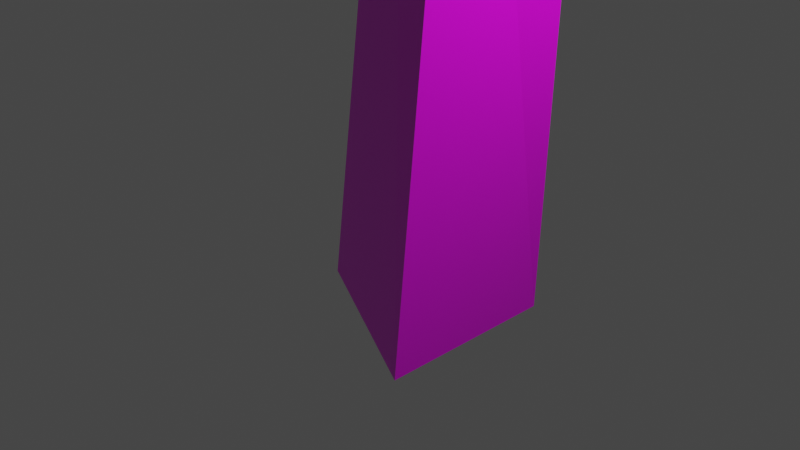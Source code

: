 # Source: palm.blend  (saved by Blender 2.80.75; exported with 4.5.12 LTS)
import bpy
from mathutils import Matrix  # noqa: F401  (used for matrix-valued properties, if any)

bpy.ops.wm.read_factory_settings(use_empty=True)
scene = bpy.context.scene
scene.name = 'Scene'

# ---- collections
col_collection = bpy.data.collections.new('Collection'); scene.collection.children.link(col_collection)

# ---- images (referenced by path relative to the original .blend; pixels are not part of the script)
import os
ASSET_DIR = os.environ.get("B2B_ASSET_DIR", "")  # directory of the original .blend (textures are referenced by path, not embedded)
HERE = os.path.dirname(os.path.abspath(__file__))  # packed textures are extracted next to this script under _unpacked/

def load_image(name, relpath, width, height, colorspace="sRGB"):
    """Load a texture the original file referenced (path relative to the .blend, or extracted next to this script)."""
    p = next((c for c in (os.path.join(HERE, relpath), os.path.join(ASSET_DIR, relpath)) if relpath and os.path.exists(c)), "")
    if p:
        img = bpy.data.images.load(p, check_existing=True)
        img.name = name
    else:  # same state as the original file: an image datablock whose file is absent (Cycles renders it pink)
        img = bpy.data.images.new(name, width, height)
        img.source = "FILE"
        img.filepath = "//" + (relpath or name)
    img.colorspace_settings.name = colorspace
    return img
img_plam0_jpg = load_image('plam0.jpg', 'plam0.jpg', 1024, 1024, 'sRGB')

# ---- materials (node trees are filled in below, after node groups)
mat_material = bpy.data.materials.new('Material')
mat_material.alpha_threshold = 0.0
mat_material.use_transparent_shadow = False
mat_material.line_color = (0.0, 0.0, 0.0, 1.0)

# ---- material node trees
mat_material.use_nodes = True; mat_material.node_tree.nodes.clear()
_N = mat_material.node_tree.nodes; _L = mat_material.node_tree.links
n0 = _N.new('ShaderNodeOutputMaterial'); n0.name = 'Material Output'; n0.location = (300, 300)
n1 = _N.new('ShaderNodeBsdfPrincipled'); n1.name = 'Principled BSDF'; n1.location = (10, 300)
n1.distribution = 'GGX'
n1.subsurface_method = 'BURLEY'
n1.inputs[2].default_value = 0.4
n1.inputs[3].default_value = 1.45
n1.inputs[27].default_value = (0.0, 0.0, 0.0, 1.0)
n1.inputs[28].default_value = 1.0
n2 = _N.new('ShaderNodeTexImage'); n2.name = 'Image Texture'; n2.location = (-190, 280)
n2.image = img_plam0_jpg
_L.new(n1.outputs[0], n0.inputs[0])
_L.new(n2.outputs[0], n1.inputs[0])
n0.is_active_output = True

# ---- world
world_world = bpy.data.worlds.new('World'); scene.world = world_world
world_world.use_nodes = True; world_world.node_tree.nodes.clear()
_N = world_world.node_tree.nodes; _L = world_world.node_tree.links
n0 = _N.new('ShaderNodeOutputWorld'); n0.name = 'World Output'; n0.location = (300, 300)
n1 = _N.new('ShaderNodeBackground'); n1.name = 'Background'; n1.location = (10, 300)
n1.inputs[0].default_value = (0.05088, 0.05088, 0.05088, 1.0)
_L.new(n1.outputs[0], n0.inputs[0])
n0.is_active_output = True
world_world.color = (0.05088, 0.05088, 0.05088)
world_world.use_sun_shadow = False
world_world.sun_shadow_jitter_overblur = 0.0

# ---- cameras
cam_camera = bpy.data.cameras.new('Camera')
cam_camera.clip_end = 100.0
cam_camera.ortho_scale = 7.314

# ---- lights
light_light = bpy.data.lights.new('Light', 'POINT')
light_light.transmission_factor = 0.0
light_light.energy = 1000.0
light_light.shadow_soft_size = 0.1
light_light.shadow_maximum_resolution = 0.006
light_light.use_absolute_resolution = True

# ---- meshes
me_cube = bpy.data.meshes.new('Cube')
me_cube.from_pydata([(2.302, -4.618, 12.53), (1.0, 1.0, -1.0), (1.0, -1.0, -1.0), (-1.0, 0.0, -1.0), (2.354, -2.065, 9.743), (1.353, -2.57, 9.747), (2.361, -3.075, 9.729), (2.153, -0.194, 6.455), (2.101, -1.369, 6.658), (0.9125, -0.8185, 6.465)], [], [(6, 0, 5), (3, 1, 2), (4, 0, 6), (5, 0, 4), (9, 5, 4, 7), (7, 4, 6, 8), (8, 6, 5, 9), (2, 8, 9, 3), (1, 7, 8, 2), (3, 9, 7, 1)])
_uv = me_cube.uv_layers.new(name='UVMap')
_uv.uv.foreach_set('vector', [0.8067, -0.08386, 0.8686, -0.5228, 1.05, -0.04127, 1.075, -0.3831, 1.523, -0.5228, 1.523, -0.2434, -0.3076, -0.05574, 0.08558, -0.5228, -0.08851, -0.09018, 0.5334, 1.035, 0.5959, 1.523, 0.2829, 1.044, 0.3958, 0.5194, 0.5334, 1.035, 0.2829, 1.044, 0.08558, 0.5297, -0.5228, 0.4561, -0.3076, -0.05574, -0.08851, -0.09018, -0.28, 0.3871, 0.8054, 0.4036, 0.8067, -0.08386, 1.05, -0.04127, 1.075, 0.479, 0.5959, 1.427, 0.8054, 0.4036, 1.075, 0.479, 1.075, 1.516, -0.3468, 1.514, -0.5228, 0.4561, -0.28, 0.3871, 0.08558, 1.442, 0.5959, -0.5228, 0.3958, 0.5194, 0.08558, 0.5297, 0.09655, -0.5039])
me_cube.materials.append(mat_material)
me_cube.use_remesh_preserve_volume = False
me_cube.use_remesh_preserve_attributes = False
me_cube.use_mirror_vertex_groups = False
me_cube.update()
me_plane = bpy.data.meshes.new('Plane')
me_plane.from_pydata([(1.0, -1.0, 0.0), (-1.0, -1.0, 0.0), (-1.0, -1.0, 0.0), (1.0, -1.0, 0.0), (-1.0, 1.0, 0.0), (1.0, 1.0, 0.0)], [(1, 0)], [(2, 3, 5, 4)])
_uv = me_plane.uv_layers.new(name='UVMap')
_uv.uv.foreach_set('vector', [0.0, 0.0, 1.0, 0.0, 1.0, 1.0, 0.0, 1.0])
me_plane.use_remesh_preserve_volume = False
me_plane.use_remesh_preserve_attributes = False
me_plane.use_mirror_vertex_groups = False
me_plane.update()

# ---- objects
ob_cube = bpy.data.objects.new('Cube', me_cube)
ob_light = bpy.data.objects.new('Light', light_light)
ob_camera = bpy.data.objects.new('Camera', cam_camera)
ob_plane = bpy.data.objects.new('Plane', me_plane)

# ---- transforms, parenting, visibility, modifiers, constraints
ob_cube.location = (0.0, 0.0, 0.0)
ob_cube.lock_rotations_4d = False
ob_cube.empty_display_type = 'ARROWS'
ob_cube.lineart.crease_threshold = 0.0
ob_light.location = (4.076, 1.005, 5.904)
ob_light.rotation_euler = (0.6503, 0.05522, 1.866)
ob_light.lock_rotations_4d = False
ob_light.empty_display_type = 'ARROWS'
ob_light.color = (0.0, 0.0, 0.0, 0.0)
ob_light.lineart.crease_threshold = 0.0
ob_camera.location = (7.359, -6.926, 4.958)
ob_camera.rotation_euler = (1.109, 0.0, 0.8149)
ob_camera.lock_rotations_4d = False
ob_camera.empty_display_type = 'ARROWS'
ob_camera.color = (0.0, 0.0, 0.0, 0.0)
ob_camera.display_type = 'WIRE'
ob_camera.lineart.crease_threshold = 0.0
ob_plane.location = (2.332, -7.304, 12.51)
ob_plane.scale = (1.0, 2.708, 1.0)
ob_plane.lineart.crease_threshold = 0.0

# ---- collection membership
col_collection.objects.link(ob_cube)
col_collection.objects.link(ob_light)
col_collection.objects.link(ob_camera)
col_collection.objects.link(ob_plane)

# ---- scene / render settings (as saved in the file)
scene.camera = ob_camera
scene.frame_start = 1; scene.frame_end = 250; scene.frame_set(1)
scene.render.engine = 'BLENDER_EEVEE_NEXT'
scene.cycles.use_denoising = False
scene.cycles.samples = 128
scene.cycles.sampling_pattern = 'TABULATED_SOBOL'
scene.cycles.use_adaptive_sampling = False
scene.cycles.use_light_tree = False
scene.view_settings.view_transform = 'Filmic'
bpy.context.view_layer.update()

